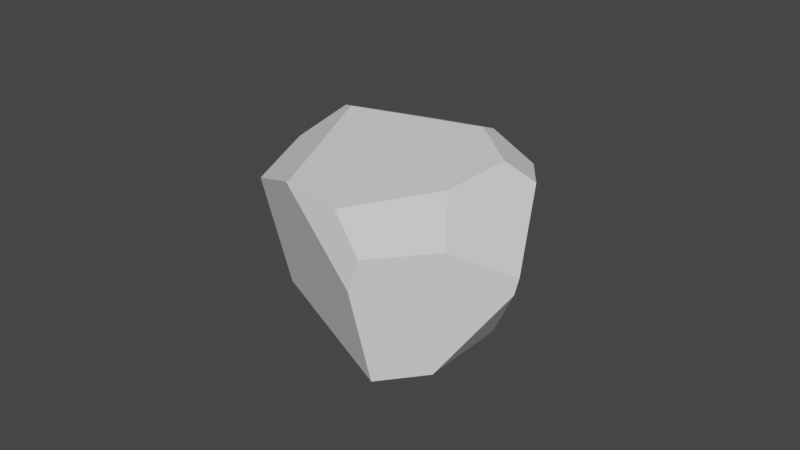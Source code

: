 # Source: rock_low_poly.blend  (saved by Blender 2.80.75; exported with 4.5.12 LTS)
import bpy
from mathutils import Matrix  # noqa: F401  (used for matrix-valued properties, if any)

bpy.ops.wm.read_factory_settings(use_empty=True)
scene = bpy.context.scene
scene.name = 'Scene'

# ---- collections
col_collection = bpy.data.collections.new('Collection'); scene.collection.children.link(col_collection)

# ---- world
world_world = bpy.data.worlds.new('World'); scene.world = world_world
world_world.use_nodes = True; world_world.node_tree.nodes.clear()
_N = world_world.node_tree.nodes; _L = world_world.node_tree.links
n0 = _N.new('ShaderNodeOutputWorld'); n0.name = 'World Output'; n0.location = (300, 300)
n1 = _N.new('ShaderNodeBackground'); n1.name = 'Background'; n1.location = (10, 300)
n1.inputs[0].default_value = (0.05088, 0.05088, 0.05088, 1.0)
_L.new(n1.outputs[0], n0.inputs[0])
n0.is_active_output = True
world_world.color = (0.05088, 0.05088, 0.05088)
world_world.use_sun_shadow = False
world_world.sun_shadow_jitter_overblur = 0.0

# ---- meshes
me_icosphere = bpy.data.meshes.new('Icosphere')
me_icosphere.from_pydata([(0.2742, -0.6029, 0.4237), (0.2, -0.6813, 0.4046), (0.2207, -0.7256, 0.3738), (-0.3975, -0.8715, -0.1782), (0.7826, -0.02986, 0.07624), (0.2874, -0.5862, 0.4249), (0.2566, -0.7288, 0.3606), (0.2809, -0.6059, 0.4197), (0.8342, -0.04143, -0.01543), (0.7841, -0.02997, 0.07389), (0.2486, -0.8053, 0.3124), (0.2662, -0.5939, 0.4298), (0.1638, -0.6199, 0.4421), (-0.3063, -0.4475, 0.3059), (-0.6243, 0.4022, -0.2705), (0.7793, -0.02301, 0.07707), (0.2878, -0.5852, 0.4251), (0.7788, -0.03045, 0.08196), (-0.6244, 0.4022, -0.2708), (-0.624, 0.4025, -0.2707), (0.8159, -0.009888, 0.005086), (0.8275, -0.02413, -0.01057), (0.8468, -0.04904, -0.04159), (0.7776, 0.03246, 0.04034), (0.8825, -0.1081, -0.1458), (0.6519, -0.08189, -0.7679), (0.1836, -0.9554, -0.4345), (0.4942, -0.3685, -0.8086), (0.6213, -0.3736, -0.7332), (0.71, -0.7218, -0.3592), (0.03294, -1.071, -0.09535), (0.2579, -0.9091, 0.2147), (0.5893, -0.8724, -0.2861), (0.2446, -1.03, -0.331), (-0.585, -0.5669, -0.6453), (-0.5876, -0.5765, -0.6244), (-0.7077, 0.08115, -0.6815), (-0.3653, 0.5361, -0.3466), (-0.02721, 0.4917, -0.7889), (0.1449, 0.4824, -0.287), (-0.663, 0.01859, -0.8288), (-0.6062, -0.2527, -0.8385), (-0.007659, 0.4521, -0.8724), (0.4022, 0.08282, -0.944), (0.2927, -0.08061, -0.9787), (-0.1172, -0.05664, -0.978), (-0.319, 0.1975, -0.9279)], [], [(29, 28, 25, 24), (22, 21, 8), (32, 33, 26, 27, 28, 29), (45, 41, 40, 46), (32, 31, 30, 33), (19, 18, 14), (2, 10, 6), (2, 6, 7, 0, 1), (0, 7, 5), (15, 17, 4), (1, 0, 11, 12), (0, 5, 16, 11), (39, 38, 37), (9, 8, 21, 20), (15, 4, 9, 20, 23), (29, 24, 22, 8, 9, 4, 17, 16, 5, 7, 6, 10, 31, 32), (13, 3, 30, 31, 10, 2, 1, 12), (34, 26, 33, 30, 3, 35), (13, 14, 18, 36, 35, 3), (44, 27, 26, 34, 41, 45), (23, 39, 37, 19, 14, 13, 12, 11, 16, 17, 15), (35, 36, 40, 41, 34), (42, 43, 44, 45, 46), (25, 28, 27, 44, 43), (21, 22, 24, 25, 43, 42, 38, 39, 23, 20), (19, 37, 38, 42, 46, 40, 36, 18)])
_uv = me_icosphere.uv_layers.new(name='UVMap')
_uv.uv.foreach_set('vector', [0.7176, 0.2416, 0.6265, 0.1746, 0.5728, 0.1715, 0.6105, 0.2797, 0.5995, 0.2979, 0.5942, 0.3019, 0.5974, 0.3022, 0.7512, 0.2549, 0.7372, 0.2478, 0.6709, 0.2289, 0.6101, 0.1587, 0.6265, 0.1746, 0.7176, 0.2416, 0.4012, 0.128, 0.264, 0.1552, 0.25, 0.157, 0.3374, 0.1398, 0.7512, 0.2549, 0.7918, 0.3551, 0.7595, 0.2915, 0.7372, 0.2478, 0.2982, 0.2573, 0.2981, 0.2572, 0.2981, 0.2573, 0.7678, 0.3852, 0.7755, 0.3715, 0.7648, 0.38, 0.7678, 0.3852, 0.7648, 0.38, 0.7466, 0.3923, 0.7468, 0.3936, 0.7641, 0.3936, 0.7468, 0.3936, 0.7466, 0.3923, 0.7435, 0.3936, 0.5895, 0.317, 0.5904, 0.3181, 0.5908, 0.3171, 0.7641, 0.3936, 0.7468, 0.3936, 0.7464, 0.3958, 0.7604, 0.4049, 0.7468, 0.3936, 0.7435, 0.3936, 0.7433, 0.3937, 0.7464, 0.3958, 0.4442, 0.2532, 0.4111, 0.1652, 0.3446, 0.2436, 0.5909, 0.3167, 0.5974, 0.3022, 0.5942, 0.3019, 0.5909, 0.3037, 0.5895, 0.317, 0.5908, 0.3171, 0.5909, 0.3167, 0.5909, 0.3037, 0.5812, 0.3085, 0.7176, 0.2416, 0.6105, 0.2797, 0.5995, 0.2979, 0.5974, 0.3022, 0.5909, 0.3167, 0.5908, 0.3171, 0.5904, 0.3181, 0.7433, 0.3937, 0.7435, 0.3936, 0.7466, 0.3923, 0.7648, 0.38, 0.7755, 0.3715, 0.7918, 0.3551, 0.7512, 0.2549, 0.2456, 0.3788, 0.4231, 0.2751, 0.7595, 0.2915, 0.7918, 0.3551, 0.7755, 0.3715, 0.7678, 0.3852, 0.7641, 0.3936, 0.7604, 0.4049, 0.2803, 0.1904, 0.6709, 0.2289, 0.7372, 0.2478, 0.7595, 0.2915, 0.4231, 0.2751, 0.2814, 0.1942, 0.2456, 0.3788, 0.2981, 0.2573, 0.2981, 0.2572, 0.2468, 0.1839, 0.2814, 0.1942, 0.4231, 0.2751, 0.5288, 0.127, 0.6101, 0.1587, 0.6709, 0.2289, 0.2803, 0.1904, 0.264, 0.1552, 0.4012, 0.128, 0.5812, 0.3085, 0.4442, 0.2532, 0.3446, 0.2436, 0.2982, 0.2573, 0.2981, 0.2573, 0.2456, 0.3788, 0.7604, 0.4049, 0.7464, 0.3958, 0.7433, 0.3937, 0.5904, 0.3181, 0.5895, 0.317, 0.2814, 0.1942, 0.2468, 0.1839, 0.25, 0.157, 0.264, 0.1552, 0.2803, 0.1904, 0.4162, 0.1503, 0.5127, 0.1377, 0.5288, 0.127, 0.4012, 0.128, 0.3374, 0.1398, 0.5728, 0.1715, 0.6265, 0.1746, 0.6101, 0.1587, 0.5288, 0.127, 0.5127, 0.1377, 0.5942, 0.3019, 0.5995, 0.2979, 0.6105, 0.2797, 0.5728, 0.1715, 0.5127, 0.1377, 0.4162, 0.1503, 0.4111, 0.1652, 0.4442, 0.2532, 0.5812, 0.3085, 0.5909, 0.3037, 0.2982, 0.2573, 0.3446, 0.2436, 0.4111, 0.1652, 0.4162, 0.1503, 0.3374, 0.1398, 0.25, 0.157, 0.2468, 0.1839, 0.2981, 0.2572])
me_icosphere.use_remesh_preserve_volume = False
me_icosphere.use_remesh_preserve_attributes = False
me_icosphere.use_mirror_vertex_groups = False
me_icosphere.update()

# ---- objects
ob_icosphere = bpy.data.objects.new('Icosphere', me_icosphere)

# ---- transforms, parenting, visibility, modifiers, constraints
ob_icosphere.location = (0.0, 3.725e-09, 2.98e-08)
ob_icosphere.rotation_euler = (3.724, -0.02663, 1.438)
ob_icosphere.lineart.crease_threshold = 0.0

# ---- collection membership
col_collection.objects.link(ob_icosphere)

# ---- scene / render settings (as saved in the file)
scene.frame_start = 1; scene.frame_end = 250; scene.frame_set(1)
scene.render.engine = 'BLENDER_EEVEE_NEXT'
scene.cycles.use_denoising = False
scene.cycles.samples = 128
scene.cycles.sampling_pattern = 'TABULATED_SOBOL'
scene.cycles.use_adaptive_sampling = False
scene.cycles.use_light_tree = False
scene.view_settings.view_transform = 'Filmic'
bpy.context.view_layer.update()

# ---- added for rendering (the .blend has no active camera and no usable light): camera, sun
cam_auto = bpy.data.cameras.new('AutoCamera')
cam_auto.lens = 50.0
cam_auto.sensor_width = 36.0
cam_auto.clip_end = 1000.0
ob_auto_camera = bpy.data.objects.new('AutoCamera', cam_auto)
scene.collection.objects.link(ob_auto_camera)
ob_auto_camera.location = (3.30962, -3.9626, 3.07309)
ob_auto_camera.rotation_euler = (1.09748, -7.21219e-08, 0.694738)
scene.camera = ob_auto_camera
light_auto_sun = bpy.data.lights.new('AutoSun', 'SUN')
light_auto_sun.energy = 3.0
light_auto_sun.angle = 0.0523599
ob_auto_sun = bpy.data.objects.new('AutoSun', light_auto_sun)
scene.collection.objects.link(ob_auto_sun)
ob_auto_sun.rotation_euler = (0.872665, 0.174533, 0.523599)
bpy.context.view_layer.update()
